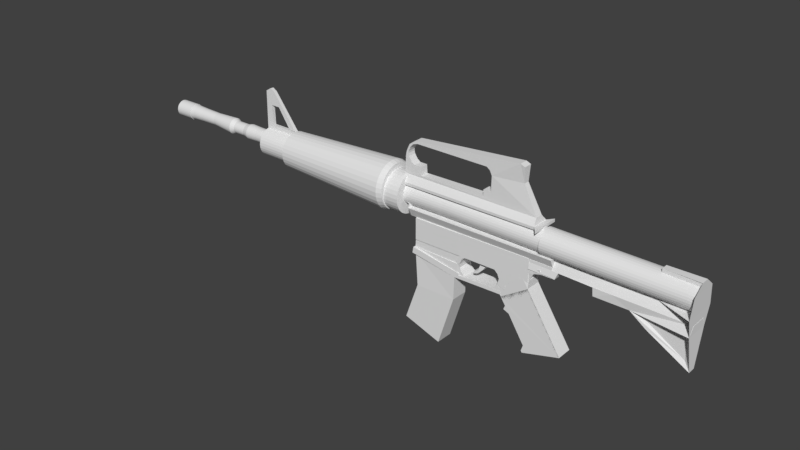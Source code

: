 # Source: M16A1.blend  (saved by Blender 2.78.0; exported with 4.5.12 LTS)
import bpy
from mathutils import Matrix  # noqa: F401  (used for matrix-valued properties, if any)

bpy.ops.wm.read_factory_settings(use_empty=True)
scene = bpy.context.scene
scene.name = 'Scene'

# ---- collections
col_collection_1 = bpy.data.collections.new('Collection 1'); scene.collection.children.link(col_collection_1)

# ---- world
world_world = bpy.data.worlds.new('World'); scene.world = world_world
world_world.color = (0.05088, 0.05088, 0.05088)
world_world.use_sun_shadow = False
world_world.sun_shadow_jitter_overblur = 0.0
world_world.cycles.sampling_method = 'MANUAL'

# ---- meshes
me_plane = bpy.data.meshes.new('Plane')
me_plane.from_pydata([(-9.681, 1.33, 3.111), (-9.201, 1.33, 3.12), (-7.566, 1.33, 3.111), (-6.192, 1.32, 3.103), (-6.046, 1.067, 2.944), (-3.327, 1.341, 2.943), (-2.476, 1.321, 2.935), (-2.484, 1.061, 2.718), (-2.501, 1.0, 2.235), (-2.51, 1.121, 1.8), (-2.501, 1.332, 0.9032), (-3.496, 1.283, 1.527), (-3.875, 1.255, 1.83), (-4.701, 1.234, 1.847), (-4.718, 1.232, 2.046), (-5.543, 1.25, 2.059), (-5.602, 1.218, 1.906), (-5.935, 1.219, 1.902), (-6.121, 1.237, 1.842), (-6.243, 1.254, 1.628), (-6.243, 1.233, 1.434), (-5.358, 1.233, 0.06889), (-6.302, 1.234, -0.1924), (-6.327, 1.234, -0.1502), (-6.279, 1.234, -0.000663), (-6.69, 1.234, 0.6504), (-6.833, 1.234, 0.7094), (-6.791, 1.234, 0.8189), (-6.917, 1.234, 1.038), (-8.164, 1.212, 1.03), (-9.361, 1.201, 1.249), (-9.361, 1.233, 1.358), (-9.311, 1.252, 1.4), (-9.279, 1.258, 2.149), (-9.457, 1.264, 2.145), (-9.456, 1.167, 2.357), (-9.464, 1.187, 2.472), (-9.666, 1.248, 2.466), (-9.681, 1.53, 3.111), (-9.201, 1.53, 3.12), (-7.566, 1.53, 3.111), (-6.192, 1.518, 3.103), (-6.046, 1.812, 2.944), (-3.327, 1.51, 2.943), (-2.476, 1.527, 2.94), (-2.484, 1.8, 2.718), (-2.501, 1.881, 2.235), (-2.51, 1.759, 1.805), (-2.501, 1.531, 0.9032), (-3.496, 1.598, 1.527), (-3.875, 1.626, 1.83), (-4.701, 1.647, 1.847), (-4.718, 1.649, 2.046), (-5.543, 1.631, 2.059), (-5.602, 1.662, 1.906), (-5.935, 1.662, 1.902), (-6.121, 1.644, 1.842), (-6.243, 1.626, 1.628), (-6.243, 1.638, 1.434), (-5.358, 1.638, 0.07448), (-6.302, 1.641, -0.1924), (-6.327, 1.632, -0.1502), (-6.279, 1.641, -0.0006628), (-6.69, 1.634, 0.6504), (-6.833, 1.649, 0.7094), (-6.791, 1.649, 0.8189), (-6.917, 1.646, 1.038), (-8.164, 1.661, 1.03), (-9.361, 1.666, 1.249), (-9.361, 1.648, 1.358), (-9.311, 1.629, 1.4), (-9.279, 1.623, 2.149), (-9.457, 1.617, 2.145), (-9.456, 1.689, 2.357), (-9.464, 1.696, 2.472), (-9.666, 1.693, 2.466), (-6.171, 1.214, 2.942), (-6.171, 1.665, 2.94), (-9.671, 1.214, 2.942), (-9.671, 1.665, 2.946), (-4.271, 1.232, 2.041), (-4.271, 1.649, 2.041), (-3.42, 1.232, 2.032), (-3.42, 1.649, 2.032), (-2.501, 1.232, 2.016), (-2.501, 1.649, 2.016), (-3.614, 1.333, 1.746), (-3.614, 1.548, 1.746), (-2.653, 1.353, 1.712), (-2.653, 1.528, 1.712), (-2.636, 1.374, 1.105), (-2.636, 1.506, 1.105), (-3.379, 1.35, 2.249), (-3.379, 1.531, 2.249), (-4.242, 1.358, 2.274), (-4.242, 1.523, 2.274), (-5.262, 1.341, 2.298), (-5.262, 1.539, 2.298), (-5.28, 1.25, 2.054), (-5.28, 1.631, 2.054), (-5.022, 1.733, 2.506), (-4.397, 1.74, 2.495), (-5.023, 1.711, 2.449), (-4.398, 1.718, 2.438), (-5.023, 1.678, 2.397), (-4.399, 1.685, 2.386), (-5.023, 1.636, 2.353), (-4.399, 1.642, 2.342), (-5.024, 1.585, 2.318), (-4.399, 1.592, 2.307), (-5.023, 1.529, 2.294), (-4.399, 1.536, 2.282), (-5.023, 1.469, 2.281), (-4.398, 1.476, 2.269), (-5.022, 1.408, 2.279), (-4.398, 1.415, 2.268), (-5.021, 1.348, 2.29), (-4.397, 1.355, 2.279), (-5.02, 1.291, 2.312), (-4.396, 1.298, 2.301), (-5.019, 1.239, 2.345), (-4.395, 1.246, 2.334), (-5.018, 1.195, 2.388), (-4.393, 1.202, 2.377), (-5.017, 1.16, 2.438), (-4.392, 1.167, 2.427), (-5.015, 1.136, 2.494), (-4.391, 1.143, 2.483), (-5.014, 1.123, 2.554), (-4.39, 1.129, 2.543), (-5.013, 1.121, 2.615), (-4.388, 1.128, 2.604), (-5.012, 1.132, 2.676), (-4.387, 1.139, 2.664), (-5.011, 1.154, 2.733), (-4.387, 1.161, 2.721), (-5.011, 1.187, 2.784), (-4.386, 1.194, 2.773), (-5.01, 1.23, 2.828), (-4.386, 1.237, 2.817), (-5.01, 1.28, 2.863), (-4.386, 1.287, 2.852), (-5.01, 1.336, 2.888), (-4.386, 1.343, 2.877), (-5.011, 1.396, 2.901), (-4.386, 1.403, 2.89), (-5.012, 1.457, 2.902), (-4.387, 1.464, 2.891), (-5.012, 1.518, 2.891), (-4.388, 1.524, 2.88), (-5.013, 1.575, 2.869), (-4.389, 1.581, 2.858), (-5.015, 1.626, 2.836), (-4.39, 1.633, 2.825), (-5.016, 1.67, 2.794), (-4.391, 1.677, 2.782), (-5.017, 1.705, 2.743), (-4.393, 1.712, 2.732), (-5.018, 1.73, 2.687), (-4.394, 1.737, 2.676), (-5.02, 1.743, 2.628), (-4.395, 1.75, 2.616), (-5.021, 1.744, 2.566), (-4.396, 1.751, 2.555), (-2.513, 1.761, 2.461), (-2.514, 1.739, 2.404), (-2.515, 1.706, 2.352), (-2.515, 1.663, 2.308), (-2.515, 1.613, 2.273), (-2.515, 1.557, 2.248), (-2.514, 1.497, 2.235), (-2.514, 1.436, 2.234), (-2.513, 1.376, 2.245), (-2.512, 1.319, 2.267), (-2.511, 1.267, 2.3), (-2.509, 1.223, 2.343), (-2.508, 1.188, 2.393), (-2.507, 1.163, 2.449), (-2.506, 1.15, 2.509), (-2.504, 1.149, 2.57), (-2.504, 1.16, 2.63), (-2.503, 1.182, 2.687), (-2.502, 1.215, 2.739), (-2.502, 1.258, 2.783), (-2.502, 1.308, 2.818), (-2.502, 1.364, 2.842), (-2.502, 1.424, 2.856), (-2.503, 1.485, 2.857), (-2.504, 1.545, 2.846), (-2.505, 1.602, 2.824), (-2.506, 1.654, 2.791), (-2.507, 1.698, 2.748), (-2.509, 1.733, 2.698), (-2.51, 1.758, 2.642), (-2.511, 1.771, 2.582), (-2.512, 1.772, 2.521), (-5.262, 1.731, 2.51), (-5.263, 1.708, 2.453), (-5.264, 1.675, 2.402), (-5.264, 1.633, 2.358), (-5.264, 1.583, 2.323), (-5.264, 1.527, 2.298), (-5.263, 1.467, 2.285), (-5.263, 1.406, 2.284), (-5.262, 1.345, 2.295), (-5.261, 1.288, 2.317), (-5.26, 1.237, 2.35), (-5.258, 1.193, 2.392), (-5.257, 1.158, 2.442), (-5.256, 1.133, 2.499), (-5.255, 1.12, 2.558), (-5.254, 1.119, 2.62), (-5.253, 1.129, 2.68), (-5.252, 1.152, 2.737), (-5.251, 1.185, 2.788), (-5.251, 1.227, 2.833), (-5.251, 1.277, 2.868), (-5.251, 1.334, 2.892), (-5.251, 1.393, 2.905), (-5.252, 1.455, 2.906), (-5.253, 1.515, 2.896), (-5.254, 1.572, 2.873), (-5.255, 1.623, 2.84), (-5.256, 1.668, 2.798), (-5.258, 1.703, 2.748), (-5.259, 1.727, 2.692), (-5.26, 1.74, 2.632), (-5.261, 1.741, 2.571), (-5.697, 1.726, 2.518), (-5.698, 1.704, 2.461), (-5.699, 1.671, 2.41), (-5.699, 1.628, 2.366), (-5.699, 1.578, 2.33), (-5.699, 1.522, 2.306), (-5.698, 1.462, 2.293), (-5.698, 1.401, 2.292), (-5.697, 1.34, 2.302), (-5.696, 1.283, 2.325), (-5.695, 1.232, 2.358), (-5.694, 1.188, 2.4), (-5.692, 1.153, 2.45), (-5.691, 1.128, 2.506), (-5.69, 1.115, 2.566), (-5.689, 1.114, 2.627), (-5.688, 1.125, 2.688), (-5.687, 1.147, 2.745), (-5.686, 1.18, 2.796), (-5.686, 1.222, 2.84), (-5.686, 1.273, 2.875), (-5.686, 1.329, 2.9), (-5.686, 1.389, 2.913), (-5.687, 1.45, 2.914), (-5.688, 1.51, 2.904), (-5.689, 1.567, 2.881), (-5.69, 1.619, 2.848), (-5.691, 1.663, 2.806), (-5.693, 1.698, 2.756), (-5.694, 1.722, 2.7), (-5.695, 1.735, 2.64), (-5.696, 1.737, 2.579), (-5.986, 1.723, 2.523), (-5.987, 1.7, 2.466), (-5.987, 1.667, 2.415), (-5.988, 1.625, 2.371), (-5.988, 1.575, 2.336), (-5.987, 1.519, 2.311), (-5.987, 1.459, 2.298), (-5.986, 1.398, 2.297), (-5.986, 1.337, 2.308), (-5.984, 1.28, 2.33), (-5.983, 1.229, 2.363), (-5.982, 1.185, 2.405), (-5.981, 1.149, 2.456), (-5.979, 1.125, 2.512), (-5.978, 1.112, 2.571), (-5.977, 1.111, 2.633), (-5.976, 1.121, 2.693), (-5.975, 1.144, 2.75), (-5.975, 1.177, 2.802), (-5.974, 1.219, 2.846), (-5.974, 1.269, 2.881), (-5.975, 1.326, 2.905), (-5.975, 1.385, 2.918), (-5.976, 1.447, 2.92), (-5.977, 1.507, 2.909), (-5.978, 1.564, 2.887), (-5.979, 1.615, 2.854), (-5.98, 1.66, 2.811), (-5.981, 1.695, 2.761), (-5.983, 1.719, 2.705), (-5.984, 1.732, 2.645), (-5.985, 1.733, 2.584), (-2.553, 1.232, 2.019), (-2.512, 1.35, 2.236), (-2.57, 1.649, 2.019), (-2.529, 1.531, 2.236), (-6.046, 1.067, 2.876), (-6.046, 1.812, 2.871), (-8.535, 1.723, 2.728), (-8.535, 1.74, 2.675), (-5.982, 1.703, 2.663), (-6.54, 1.711, 2.666), (-5.982, 1.687, 2.715), (-6.54, 1.695, 2.718), (-5.982, 1.661, 2.764), (-6.54, 1.669, 2.766), (-5.982, 1.626, 2.806), (-6.541, 1.634, 2.809), (-5.983, 1.584, 2.841), (-6.541, 1.592, 2.843), (-5.983, 1.536, 2.866), (-6.542, 1.544, 2.869), (-5.984, 1.483, 2.882), (-6.542, 1.491, 2.885), (-5.985, 1.429, 2.887), (-6.543, 1.437, 2.89), (-5.985, 1.374, 2.882), (-6.544, 1.382, 2.884), (-5.986, 1.322, 2.866), (-6.545, 1.33, 2.868), (-5.987, 1.274, 2.84), (-6.546, 1.282, 2.842), (-5.988, 1.231, 2.805), (-6.546, 1.239, 2.808), (-5.988, 1.197, 2.763), (-6.547, 1.205, 2.765), (-5.989, 1.171, 2.714), (-6.548, 1.179, 2.717), (-5.99, 1.155, 2.662), (-6.548, 1.163, 2.664), (-5.99, 1.15, 2.607), (-6.548, 1.158, 2.61), (-5.99, 1.156, 2.553), (-6.549, 1.163, 2.555), (-5.99, 1.172, 2.5), (-6.549, 1.179, 2.503), (-5.99, 1.197, 2.452), (-6.549, 1.205, 2.455), (-5.99, 1.232, 2.41), (-6.548, 1.24, 2.413), (-5.989, 1.275, 2.375), (-6.548, 1.283, 2.378), (-5.989, 1.323, 2.35), (-6.547, 1.331, 2.352), (-5.988, 1.375, 2.334), (-6.547, 1.383, 2.337), (-5.987, 1.43, 2.329), (-6.546, 1.438, 2.331), (-5.986, 1.484, 2.334), (-6.545, 1.492, 2.337), (-5.986, 1.537, 2.35), (-6.544, 1.545, 2.353), (-5.985, 1.585, 2.376), (-6.543, 1.593, 2.379), (-5.984, 1.627, 2.411), (-6.543, 1.635, 2.414), (-5.983, 1.662, 2.453), (-6.542, 1.67, 2.456), (-5.983, 1.688, 2.502), (-6.541, 1.696, 2.504), (-5.982, 1.703, 2.554), (-6.541, 1.711, 2.557), (-5.982, 1.709, 2.609), (-6.54, 1.717, 2.611), (-8.535, 1.698, 2.776), (-8.535, 1.663, 2.818), (-8.536, 1.62, 2.853), (-8.536, 1.572, 2.878), (-8.537, 1.52, 2.894), (-8.538, 1.465, 2.899), (-8.539, 1.411, 2.894), (-8.539, 1.358, 2.878), (-8.54, 1.31, 2.852), (-8.541, 1.268, 2.817), (-8.542, 1.233, 2.775), (-8.542, 1.207, 2.726), (-8.543, 1.192, 2.674), (-8.543, 1.186, 2.619), (-8.543, 1.192, 2.565), (-8.543, 1.208, 2.513), (-8.543, 1.234, 2.464), (-8.543, 1.269, 2.422), (-8.542, 1.311, 2.387), (-8.542, 1.359, 2.362), (-8.541, 1.412, 2.346), (-8.54, 1.466, 2.341), (-8.54, 1.521, 2.346), (-8.539, 1.573, 2.362), (-8.538, 1.621, 2.388), (-8.537, 1.664, 2.423), (-8.537, 1.698, 2.465), (-8.536, 1.724, 2.514), (-8.536, 1.74, 2.566), (-8.535, 1.745, 2.621), (-9.61, 1.698, 2.733), (-9.61, 1.714, 2.68), (-9.61, 1.672, 2.781), (-9.61, 1.638, 2.823), (-9.611, 1.595, 2.858), (-9.611, 1.547, 2.883), (-9.612, 1.494, 2.899), (-9.613, 1.44, 2.905), (-9.613, 1.385, 2.899), (-9.614, 1.333, 2.883), (-9.615, 1.285, 2.857), (-9.616, 1.243, 2.822), (-9.616, 1.208, 2.78), (-9.617, 1.182, 2.731), (-9.618, 1.166, 2.679), (-9.618, 1.161, 2.625), (-9.618, 1.167, 2.57), (-9.618, 1.183, 2.518), (-9.618, 1.209, 2.469), (-9.618, 1.243, 2.427), (-9.617, 1.286, 2.393), (-9.617, 1.334, 2.367), (-9.616, 1.387, 2.351), (-9.615, 1.441, 2.346), (-9.614, 1.496, 2.351), (-9.614, 1.548, 2.367), (-9.613, 1.596, 2.393), (-9.612, 1.638, 2.428), (-9.611, 1.673, 2.471), (-9.611, 1.699, 2.519), (-9.61, 1.715, 2.571), (-9.61, 1.72, 2.626), (-3.329, 1.341, 2.854), (-3.329, 1.51, 2.854), (-2.48, 1.341, 2.932), (-2.48, 1.51, 2.932), (-2.481, 1.341, 2.843), (-2.481, 1.51, 2.843), (-6.171, 1.216, 2.877), (-6.171, 1.668, 2.876), (-6.543, 1.214, 2.942), (-6.543, 1.665, 2.94), (-6.543, 1.216, 2.877), (-6.543, 1.668, 2.876), (-8.54, 1.214, 2.942), (-8.54, 1.665, 2.94), (-8.54, 1.216, 2.877), (-8.54, 1.668, 2.876), (-9.67, 1.214, 2.942), (-9.67, 1.665, 2.94), (-9.67, 1.216, 2.877), (-9.67, 1.668, 2.876), (-8.54, 1.264, 2.142), (-8.539, 1.167, 2.353), (-8.54, 1.617, 2.142), (-8.539, 1.689, 2.353), (-7.543, 1.264, 2.138), (-7.543, 1.167, 2.35), (-7.543, 1.617, 2.138), (-7.543, 1.689, 2.35), (-6.557, 1.264, 2.134), (-6.556, 1.167, 2.346), (-6.557, 1.617, 2.134), (-6.556, 1.689, 2.346), (-5.688, 1.264, 2.131), (-5.688, 1.167, 2.343), (-5.688, 1.617, 2.131), (-5.688, 1.689, 2.343), (-5.683, 1.341, 2.33), (-5.683, 1.539, 2.33), (-5.701, 1.25, 2.064), (-5.701, 1.631, 2.086), (-7.153, 1.234, 1.124), (-7.903, 1.234, 1.111), (-8.0, 1.234, 1.22), (-8.059, 1.234, 1.381), (-7.983, 1.234, 1.547), (-7.898, 1.234, 1.601), (-7.517, 1.234, 1.606), (-7.594, 1.308, 1.368), (-7.705, 1.308, 1.314), (-7.705, 1.308, 1.257), (-7.614, 1.308, 1.284), (-7.557, 1.308, 1.331), (-7.464, 1.308, 1.425), (-7.346, 1.234, 1.606), (-7.121, 1.234, 1.601), (-7.03, 1.234, 1.515), (-6.987, 1.234, 1.408), (-7.03, 1.234, 1.247), (-7.153, 1.631, 1.118), (-7.903, 1.631, 1.106), (-8.0, 1.631, 1.215), (-8.059, 1.631, 1.376), (-7.983, 1.631, 1.542), (-7.898, 1.631, 1.595), (-7.517, 1.631, 1.601), (-7.594, 1.556, 1.365), (-7.705, 1.556, 1.311), (-7.705, 1.556, 1.254), (-7.614, 1.556, 1.281), (-7.557, 1.556, 1.328), (-7.464, 1.556, 1.422), (-7.346, 1.631, 1.601), (-7.121, 1.631, 1.595), (-7.03, 1.631, 1.51), (-6.987, 1.631, 1.402), (-7.03, 1.631, 1.242), (-7.517, 1.327, 1.61), (-7.515, 1.564, 1.601), (-7.347, 1.332, 1.607), (-7.345, 1.569, 1.598), (-6.919, 1.236, 0.9949), (-6.266, 1.236, 0.007806), (-6.919, 1.641, 0.9949), (-6.266, 1.641, 0.0134), (-6.373, 1.233, 1.634), (-6.373, 1.638, 1.634), (-7.049, 1.236, 1.195), (-7.049, 1.641, 1.195), (-8.079, 1.252, 1.348), (-8.047, 1.258, 2.154), (-8.079, 1.629, 1.348), (-8.047, 1.623, 2.154), (-8.144, 1.235, 1.42), (-8.069, 1.235, 1.586), (-8.144, 1.631, 1.414), (-8.069, 1.631, 1.581), (-8.061, 1.236, 1.671), (-7.975, 1.236, 1.725), (-8.061, 1.632, 1.666), (-7.975, 1.632, 1.72), (-8.071, 1.234, 1.594), (-8.071, 1.631, 1.589), (-8.071, 1.234, 2.134), (-8.071, 1.631, 2.129), (-9.293, 1.234, 1.594), (-9.293, 1.631, 1.589), (-9.296, 1.234, 2.136), (-9.293, 1.631, 2.148), (-6.255, 1.234, 1.594), (-6.255, 1.631, 1.589), (-6.26, 1.239, 2.155), (-6.255, 1.631, 2.148), (-6.256, 1.237, 1.919), (-6.378, 1.254, 1.705), (-6.256, 1.644, 1.919), (-6.378, 1.626, 1.705), (-5.698, 1.25, 2.075), (-5.699, 1.218, 1.92), (-5.698, 1.631, 2.075), (-5.699, 1.662, 1.92), (-6.258, 1.25, 2.078), (-6.259, 1.218, 1.923), (-6.258, 1.631, 2.078), (-6.259, 1.662, 1.923), (-5.966, 1.219, 1.998), (-6.152, 1.237, 1.938), (-5.966, 1.662, 1.998), (-6.152, 1.644, 1.938), (-6.918, 1.234, 1.122), (-8.165, 1.212, 1.113), (-6.918, 1.646, 1.122), (-8.165, 1.661, 1.113), (-7.079, 1.233, 1.05), (-6.956, 1.233, 1.173), (-7.079, 1.63, 1.044), (-6.956, 1.63, 1.168), (-6.794, 1.233, 1.356), (-6.837, 1.233, 1.196), (-6.794, 1.63, 1.351), (-6.837, 1.63, 1.19), (-7.037, 1.235, 1.689), (-6.946, 1.235, 1.604), (-7.037, 1.632, 1.684), (-6.946, 1.632, 1.598), (-8.108, 1.225, 1.185), (-8.105, 1.234, 1.378), (-8.108, 1.63, 1.182), (-8.106, 1.63, 1.353), (-9.29, 1.239, 1.269), (-9.3, 1.242, 1.408), (-9.292, 1.635, 1.264), (-9.303, 1.625, 1.382), (-7.993, 1.233, 1.034), (-8.089, 1.233, 1.119), (-7.993, 1.629, 1.028), (-8.089, 1.629, 1.114), (-8.137, 1.212, 1.18), (-9.334, 1.201, 1.399), (-8.137, 1.661, 1.18), (-9.334, 1.666, 1.399), (-8.069, 1.235, 1.282), (-8.069, 1.631, 1.276), (-8.158, 1.234, 1.181), (-8.158, 1.63, 1.176), (-7.872, 1.235, 1.617), (-7.872, 1.632, 1.612), (-7.949, 1.237, 1.741), (-7.949, 1.633, 1.736), (-7.15, 1.236, 1.628), (-7.15, 1.632, 1.623), (-7.067, 1.237, 1.717), (-7.067, 1.633, 1.712), (-10.01, 1.92, 2.598), (-9.602, 1.92, 2.595), (-10.01, 1.911, 2.502), (-9.602, 1.911, 2.499), (-10.01, 1.883, 2.41), (-9.602, 1.883, 2.407), (-10.01, 1.837, 2.325), (-9.603, 1.837, 2.322), (-10.01, 1.776, 2.251), (-9.603, 1.776, 2.248), (-10.01, 1.702, 2.19), (-9.603, 1.702, 2.187), (-10.01, 1.617, 2.144), (-9.603, 1.617, 2.142), (-10.01, 1.525, 2.116), (-9.603, 1.525, 2.114), (-10.01, 1.429, 2.107), (-9.603, 1.429, 2.104), (-10.01, 1.334, 2.116), (-9.603, 1.334, 2.114), (-10.01, 1.241, 2.144), (-9.603, 1.241, 2.142), (-10.01, 1.157, 2.19), (-9.603, 1.157, 2.187), (-10.01, 1.082, 2.251), (-9.603, 1.082, 2.248), (-10.01, 1.021, 2.325), (-9.603, 1.021, 2.322), (-10.01, 0.9759, 2.41), (-9.602, 0.9759, 2.407), (-10.01, 0.948, 2.502), (-9.602, 0.948, 2.499), (-10.01, 0.9385, 2.598), (-9.602, 0.9385, 2.595), (-10.01, 0.948, 2.693), (-9.602, 0.948, 2.691), (-10.01, 0.9759, 2.785), (-9.601, 0.9759, 2.783), (-10.01, 1.021, 2.87), (-9.601, 1.021, 2.868), (-10.01, 1.082, 2.945), (-9.601, 1.082, 2.942), (-10.01, 1.157, 3.006), (-9.601, 1.157, 3.003), (-10.01, 1.241, 3.051), (-9.601, 1.241, 3.048), (-10.01, 1.334, 3.079), (-9.601, 1.334, 3.076), (-10.01, 1.429, 3.088), (-9.601, 1.429, 3.086), (-10.01, 1.525, 3.079), (-9.601, 1.525, 3.076), (-10.01, 1.617, 3.051), (-9.601, 1.617, 3.048), (-10.01, 1.702, 3.006), (-9.601, 1.702, 3.003), (-10.01, 1.776, 2.945), (-9.601, 1.776, 2.942), (-10.01, 1.837, 2.87), (-9.601, 1.837, 2.868), (-10.01, 1.883, 2.785), (-9.601, 1.883, 2.783), (-10.01, 1.911, 2.693), (-9.602, 1.911, 2.691), (-10.14, 2.051, 2.65), (-10.0, 2.007, 2.65), (-10.14, 2.039, 2.531), (-10.0, 1.997, 2.539), (-10.14, 2.005, 2.417), (-10.0, 1.964, 2.434), (-10.14, 1.948, 2.312), (-10.0, 1.912, 2.336), (-10.14, 1.873, 2.22), (-10.0, 1.842, 2.251), (-10.14, 1.781, 2.144), (-10.0, 1.757, 2.18), (-10.14, 1.676, 2.088), (-10.0, 1.659, 2.128), (-10.14, 1.562, 2.054), (-10.0, 1.553, 2.096), (-10.14, 1.443, 2.042), (-10.0, 1.443, 2.085), (-10.14, 1.325, 2.054), (-10.0, 1.333, 2.096), (-10.14, 1.211, 2.088), (-10.0, 1.227, 2.128), (-10.14, 1.105, 2.144), (-10.0, 1.13, 2.18), (-10.14, 1.013, 2.22), (-10.0, 1.044, 2.251), (-10.14, 0.9378, 2.312), (-10.0, 0.9739, 2.336), (-10.14, 0.8817, 2.417), (-10.0, 0.9218, 2.434), (-10.14, 0.8471, 2.531), (-10.0, 0.8897, 2.539), (-10.14, 0.8354, 2.65), (-10.0, 0.8788, 2.65), (-10.14, 0.8471, 2.768), (-10.0, 0.8897, 2.76), (-10.14, 0.8817, 2.882), (-10.0, 0.9218, 2.865), (-10.14, 0.9378, 2.987), (-10.0, 0.9739, 2.963), (-10.14, 1.013, 3.079), (-10.0, 1.044, 3.049), (-10.14, 1.105, 3.155), (-10.0, 1.13, 3.119), (-10.14, 1.211, 3.211), (-10.0, 1.227, 3.171), (-10.14, 1.325, 3.246), (-10.0, 1.333, 3.203), (-10.14, 1.443, 3.257), (-10.0, 1.443, 3.214), (-10.14, 1.562, 3.246), (-10.0, 1.553, 3.203), (-10.14, 1.676, 3.211), (-10.0, 1.659, 3.171), (-10.14, 1.781, 3.155), (-10.0, 1.757, 3.119), (-10.14, 1.873, 3.079), (-10.0, 1.842, 3.049), (-10.14, 1.948, 2.987), (-10.0, 1.912, 2.963), (-10.14, 2.005, 2.882), (-10.0, 1.964, 2.865), (-10.14, 2.039, 2.768), (-10.0, 1.997, 2.76), (-13.23, 1.909, 2.65), (-13.23, 1.9, 2.559), (-13.23, 1.873, 2.472), (-13.23, 1.83, 2.391), (-13.23, 1.772, 2.321), (-13.23, 1.702, 2.263), (-13.23, 1.621, 2.22), (-13.23, 1.534, 2.193), (-13.23, 1.443, 2.184), (-13.23, 1.352, 2.193), (-13.23, 1.265, 2.22), (-13.23, 1.184, 2.263), (-13.23, 1.114, 2.321), (-13.23, 1.056, 2.391), (-13.23, 1.013, 2.472), (-13.23, 0.9862, 2.559), (-13.23, 0.9772, 2.65), (-13.23, 0.9862, 2.741), (-13.23, 1.013, 2.828), (-13.23, 1.056, 2.909), (-13.23, 1.114, 2.979), (-13.23, 1.184, 3.037), (-13.23, 1.265, 3.08), (-13.23, 1.352, 3.107), (-13.23, 1.443, 3.116), (-13.23, 1.534, 3.107), (-13.23, 1.621, 3.08), (-13.23, 1.702, 3.037), (-13.23, 1.772, 2.979), (-13.23, 1.83, 2.909), (-13.23, 1.873, 2.828), (-13.23, 1.9, 2.741), (-13.89, 1.443, 3.98), (-13.89, 1.534, 3.971), (-14.0, 1.443, 4.05), (-14.0, 1.534, 4.041), (-14.15, 1.443, 3.957), (-14.15, 1.534, 3.948), (-14.16, 1.443, 2.977), (-14.16, 1.534, 2.968), (-13.97, 1.443, 3.108), (-13.97, 1.534, 3.099), (-13.97, 1.446, 2.983), (-13.41, 1.443, 3.108), (-13.41, 1.534, 3.099), (-13.75, 1.443, 3.618), (-13.75, 1.534, 3.609), (-13.99, 1.443, 3.618), (-13.99, 1.534, 3.609), (-14.14, 1.83, 2.632), (-13.23, 1.83, 2.623), (-14.14, 1.823, 2.561), (-13.23, 1.823, 2.553), (-14.14, 1.802, 2.494), (-13.23, 1.802, 2.485), (-14.14, 1.769, 2.431), (-13.23, 1.769, 2.423), (-14.14, 1.724, 2.376), (-13.23, 1.724, 2.368), (-14.14, 1.669, 2.332), (-13.23, 1.669, 2.323), (-14.14, 1.607, 2.298), (-13.23, 1.607, 2.29), (-14.14, 1.539, 2.278), (-13.23, 1.539, 2.269), (-14.14, 1.469, 2.271), (-13.23, 1.469, 2.262), (-14.14, 1.398, 2.278), (-13.23, 1.398, 2.269), (-14.14, 1.331, 2.298), (-13.23, 1.331, 2.29), (-14.14, 1.268, 2.332), (-13.23, 1.268, 2.323), (-14.14, 1.213, 2.376), (-13.23, 1.213, 2.368), (-14.14, 1.168, 2.431), (-13.23, 1.168, 2.423), (-14.14, 1.135, 2.494), (-13.23, 1.135, 2.485), (-14.14, 1.115, 2.561), (-13.23, 1.115, 2.553), (-14.14, 1.108, 2.632), (-13.23, 1.108, 2.623), (-14.14, 1.115, 2.702), (-13.23, 1.115, 2.694), (-14.14, 1.135, 2.77), (-13.23, 1.135, 2.761), (-14.14, 1.168, 2.832), (-13.23, 1.168, 2.824), (-14.14, 1.213, 2.887), (-13.23, 1.213, 2.879), (-14.14, 1.268, 2.932), (-13.23, 1.268, 2.924), (-14.14, 1.331, 2.965), (-13.23, 1.331, 2.957), (-14.14, 1.398, 2.986), (-13.23, 1.398, 2.977), (-14.14, 1.469, 2.993), (-13.23, 1.469, 2.984), (-14.14, 1.539, 2.986), (-13.23, 1.539, 2.977), (-14.14, 1.607, 2.965), (-13.23, 1.607, 2.957), (-14.14, 1.669, 2.932), (-13.23, 1.669, 2.924), (-14.14, 1.724, 2.887), (-13.23, 1.724, 2.879), (-14.14, 1.769, 2.832), (-13.23, 1.769, 2.824), (-14.14, 1.802, 2.77), (-13.23, 1.802, 2.761), (-14.14, 1.823, 2.702), (-13.23, 1.823, 2.694), (-14.8, 1.656, 2.658), (-14.8, 1.659, 2.696), (-14.5, 1.648, 2.696), (-14.13, 1.648, 2.696), (-14.5, 1.645, 2.66), (-14.13, 1.645, 2.66), (-14.5, 1.634, 2.625), (-14.13, 1.634, 2.625), (-14.5, 1.617, 2.593), (-14.13, 1.617, 2.593), (-14.5, 1.594, 2.565), (-14.13, 1.594, 2.565), (-14.5, 1.566, 2.542), (-14.13, 1.566, 2.542), (-14.5, 1.534, 2.525), (-14.13, 1.534, 2.525), (-14.5, 1.499, 2.515), (-14.13, 1.499, 2.514), (-14.5, 1.463, 2.511), (-14.13, 1.463, 2.511), (-14.5, 1.427, 2.515), (-14.13, 1.427, 2.514), (-14.5, 1.392, 2.525), (-14.13, 1.392, 2.525), (-14.5, 1.36, 2.542), (-14.13, 1.36, 2.542), (-14.5, 1.332, 2.565), (-14.13, 1.332, 2.565), (-14.5, 1.309, 2.593), (-14.13, 1.309, 2.593), (-14.5, 1.292, 2.625), (-14.13, 1.292, 2.625), (-14.5, 1.282, 2.66), (-14.13, 1.282, 2.66), (-14.5, 1.278, 2.696), (-14.13, 1.278, 2.696), (-14.5, 1.282, 2.732), (-14.13, 1.282, 2.732), (-14.5, 1.292, 2.767), (-14.13, 1.292, 2.767), (-14.5, 1.309, 2.799), (-14.13, 1.309, 2.799), (-14.5, 1.332, 2.827), (-14.13, 1.332, 2.827), (-14.5, 1.36, 2.85), (-14.13, 1.36, 2.85), (-14.5, 1.392, 2.867), (-14.13, 1.392, 2.867), (-14.5, 1.427, 2.878), (-14.13, 1.427, 2.877), (-14.5, 1.463, 2.881), (-14.13, 1.463, 2.881), (-14.5, 1.499, 2.878), (-14.13, 1.499, 2.877), (-14.5, 1.534, 2.867), (-14.13, 1.534, 2.867), (-14.5, 1.566, 2.85), (-14.13, 1.566, 2.85), (-14.5, 1.594, 2.827), (-14.13, 1.594, 2.827), (-14.5, 1.617, 2.799), (-14.13, 1.617, 2.799), (-14.5, 1.634, 2.767), (-14.13, 1.634, 2.767), (-14.5, 1.645, 2.732), (-14.13, 1.645, 2.732), (-14.8, 1.644, 2.621), (-14.8, 1.626, 2.587), (-14.8, 1.602, 2.558), (-14.8, 1.572, 2.533), (-14.8, 1.538, 2.515), (-14.8, 1.501, 2.504), (-14.8, 1.463, 2.5), (-14.8, 1.425, 2.504), (-14.8, 1.388, 2.515), (-14.8, 1.354, 2.533), (-14.8, 1.324, 2.558), (-14.8, 1.3, 2.587), (-14.8, 1.282, 2.621), (-14.8, 1.271, 2.658), (-14.8, 1.267, 2.696), (-14.8, 1.271, 2.735), (-14.8, 1.282, 2.772), (-14.8, 1.3, 2.805), (-14.8, 1.324, 2.835), (-14.8, 1.354, 2.86), (-14.8, 1.388, 2.878), (-14.8, 1.425, 2.889), (-14.8, 1.463, 2.893), (-14.8, 1.501, 2.889), (-14.8, 1.538, 2.878), (-14.8, 1.572, 2.86), (-14.8, 1.602, 2.835), (-14.8, 1.626, 2.805), (-14.8, 1.644, 2.772), (-14.8, 1.656, 2.735), (-14.95, 1.619, 2.666), (-14.95, 1.622, 2.697), (-14.95, 1.61, 2.636), (-14.95, 1.595, 2.608), (-14.95, 1.576, 2.584), (-14.95, 1.552, 2.564), (-14.95, 1.524, 2.55), (-14.95, 1.494, 2.541), (-14.95, 1.463, 2.537), (-14.95, 1.432, 2.541), (-14.95, 1.402, 2.55), (-14.95, 1.375, 2.564), (-14.95, 1.351, 2.584), (-14.95, 1.331, 2.608), (-14.95, 1.316, 2.636), (-14.95, 1.307, 2.666), (-14.95, 1.304, 2.697), (-14.95, 1.307, 2.728), (-14.95, 1.316, 2.758), (-14.95, 1.331, 2.785), (-14.95, 1.351, 2.809), (-14.95, 1.375, 2.829), (-14.95, 1.402, 2.844), (-14.95, 1.432, 2.853), (-14.95, 1.463, 2.856), (-14.95, 1.494, 2.853), (-14.95, 1.524, 2.844), (-14.95, 1.552, 2.829), (-14.95, 1.576, 2.809), (-14.95, 1.595, 2.785), (-14.95, 1.61, 2.758), (-14.95, 1.619, 2.728), (-15.29, 1.619, 2.666), (-15.29, 1.622, 2.697), (-15.29, 1.61, 2.636), (-15.29, 1.595, 2.609), (-15.29, 1.576, 2.584), (-15.29, 1.552, 2.565), (-15.29, 1.524, 2.55), (-15.29, 1.494, 2.541), (-15.29, 1.463, 2.538), (-15.29, 1.432, 2.541), (-15.29, 1.402, 2.55), (-15.29, 1.375, 2.565), (-15.29, 1.351, 2.584), (-15.29, 1.331, 2.609), (-15.29, 1.316, 2.636), (-15.29, 1.307, 2.666), (-15.29, 1.304, 2.697), (-15.29, 1.307, 2.728), (-15.29, 1.316, 2.758), (-15.29, 1.331, 2.785), (-15.29, 1.351, 2.81), (-15.29, 1.375, 2.829), (-15.29, 1.402, 2.844), (-15.29, 1.432, 2.853), (-15.29, 1.463, 2.856), (-15.29, 1.494, 2.853), (-15.29, 1.524, 2.844), (-15.29, 1.552, 2.829), (-15.29, 1.576, 2.81), (-15.29, 1.595, 2.785), (-15.29, 1.61, 2.758), (-15.29, 1.619, 2.728), (-15.4, 1.67, 2.656), (-15.4, 1.674, 2.697), (-15.4, 1.658, 2.617), (-15.4, 1.638, 2.58), (-15.4, 1.612, 2.548), (-15.4, 1.58, 2.522), (-15.4, 1.544, 2.503), (-15.4, 1.504, 2.491), (-15.4, 1.463, 2.487), (-15.4, 1.422, 2.491), (-15.4, 1.383, 2.503), (-15.4, 1.346, 2.522), (-15.4, 1.314, 2.548), (-15.4, 1.288, 2.58), (-15.4, 1.269, 2.617), (-15.4, 1.257, 2.656), (-15.4, 1.253, 2.697), (-15.4, 1.257, 2.738), (-15.4, 1.269, 2.778), (-15.4, 1.288, 2.814), (-15.4, 1.314, 2.846), (-15.4, 1.346, 2.872), (-15.4, 1.383, 2.892), (-15.4, 1.422, 2.904), (-15.4, 1.463, 2.908), (-15.4, 1.504, 2.904), (-15.4, 1.544, 2.892), (-15.4, 1.58, 2.872), (-15.4, 1.612, 2.846), (-15.4, 1.638, 2.814), (-15.4, 1.658, 2.778), (-15.4, 1.67, 2.738), (-16.04, 1.624, 2.684), (-16.04, 1.627, 2.716), (-16.04, 1.615, 2.653), (-16.04, 1.6, 2.625), (-16.04, 1.579, 2.6), (-16.04, 1.554, 2.58), (-16.04, 1.526, 2.565), (-16.04, 1.495, 2.555), (-16.04, 1.463, 2.552), (-16.04, 1.431, 2.555), (-16.04, 1.4, 2.565), (-16.04, 1.372, 2.58), (-16.04, 1.347, 2.6), (-16.04, 1.327, 2.625), (-16.04, 1.311, 2.653), (-16.04, 1.302, 2.684), (-16.04, 1.299, 2.716), (-16.04, 1.302, 2.748), (-16.04, 1.311, 2.779), (-16.04, 1.327, 2.808), (-16.04, 1.347, 2.833), (-16.04, 1.372, 2.853), (-16.04, 1.4, 2.868), (-16.04, 1.431, 2.878), (-16.04, 1.463, 2.881), (-16.04, 1.495, 2.878), (-16.04, 1.526, 2.868), (-16.04, 1.554, 2.853), (-16.04, 1.579, 2.833), (-16.04, 1.6, 2.808), (-16.04, 1.615, 2.779), (-16.04, 1.624, 2.748), (-16.51, 1.635, 2.683), (-16.51, 1.638, 2.717), (-16.51, 1.625, 2.65), (-16.51, 1.608, 2.62), (-16.51, 1.587, 2.593), (-16.51, 1.56, 2.572), (-16.51, 1.53, 2.555), (-16.51, 1.497, 2.545), (-16.51, 1.463, 2.542), (-16.51, 1.429, 2.545), (-16.51, 1.396, 2.555), (-16.51, 1.366, 2.572), (-16.51, 1.34, 2.593), (-16.51, 1.318, 2.62), (-16.51, 1.302, 2.65), (-16.51, 1.292, 2.683), (-16.51, 1.288, 2.717), (-16.51, 1.292, 2.751), (-16.51, 1.302, 2.784), (-16.51, 1.318, 2.814), (-16.51, 1.34, 2.84), (-16.51, 1.366, 2.862), (-16.51, 1.396, 2.878), (-16.51, 1.429, 2.888), (-16.51, 1.463, 2.892), (-16.51, 1.497, 2.888), (-16.51, 1.53, 2.878), (-16.51, 1.56, 2.862), (-16.51, 1.587, 2.84), (-16.51, 1.608, 2.814), (-16.51, 1.625, 2.784), (-16.51, 1.635, 2.751), (-16.78, 1.646, 2.681), (-16.78, 1.649, 2.717), (-16.78, 1.635, 2.646), (-16.78, 1.618, 2.614), (-16.78, 1.595, 2.586), (-16.78, 1.567, 2.562), (-16.78, 1.534, 2.545), (-16.78, 1.499, 2.535), (-16.78, 1.463, 2.531), (-16.78, 1.427, 2.535), (-16.78, 1.392, 2.545), (-16.78, 1.36, 2.562), (-16.78, 1.331, 2.586), (-16.78, 1.308, 2.614), (-16.78, 1.291, 2.646), (-16.78, 1.281, 2.681), (-16.78, 1.277, 2.717), (-16.78, 1.281, 2.754), (-16.78, 1.291, 2.788), (-16.78, 1.308, 2.821), (-16.78, 1.331, 2.849), (-16.78, 1.36, 2.872), (-16.78, 1.392, 2.889), (-16.78, 1.427, 2.9), (-16.78, 1.463, 2.903), (-16.78, 1.499, 2.9), (-16.78, 1.534, 2.889), (-16.78, 1.567, 2.872), (-16.78, 1.595, 2.849), (-16.78, 1.618, 2.821), (-16.78, 1.635, 2.788), (-16.78, 1.646, 2.754), (-16.9, 1.663, 2.714), (-16.9, 1.659, 2.675), (-17.39, 1.675, 2.708), (-16.9, 1.675, 2.711), (-17.39, 1.671, 2.667), (-16.9, 1.671, 2.67), (-17.39, 1.659, 2.628), (-16.9, 1.659, 2.631), (-17.39, 1.64, 2.592), (-16.9, 1.64, 2.595), (-17.39, 1.614, 2.561), (-16.9, 1.614, 2.563), (-17.39, 1.582, 2.535), (-16.9, 1.582, 2.537), (-17.39, 1.546, 2.515), (-16.9, 1.546, 2.518), (-17.39, 1.507, 2.504), (-16.9, 1.507, 2.506), (-17.39, 1.466, 2.5), (-16.9, 1.466, 2.502), (-17.39, 1.426, 2.504), (-16.9, 1.426, 2.506), (-17.39, 1.387, 2.515), (-16.9, 1.387, 2.518), (-17.39, 1.351, 2.535), (-16.9, 1.351, 2.537), (-17.39, 1.319, 2.561), (-16.9, 1.319, 2.563), (-17.39, 1.293, 2.592), (-16.9, 1.293, 2.595), (-17.39, 1.274, 2.628), (-16.9, 1.274, 2.631), (-17.39, 1.262, 2.667), (-16.9, 1.262, 2.67), (-17.39, 1.258, 2.708), (-16.9, 1.258, 2.711), (-17.39, 1.262, 2.749), (-16.9, 1.262, 2.751), (-17.39, 1.274, 2.788), (-16.9, 1.274, 2.791), (-17.39, 1.293, 2.824), (-16.9, 1.293, 2.827), (-17.39, 1.319, 2.855), (-16.9, 1.319, 2.858), (-17.39, 1.351, 2.881), (-16.9, 1.351, 2.884), (-17.39, 1.387, 2.901), (-16.9, 1.387, 2.903), (-17.39, 1.426, 2.913), (-16.9, 1.426, 2.915), (-17.39, 1.466, 2.917), (-16.9, 1.466, 2.919), (-17.39, 1.507, 2.913), (-16.9, 1.507, 2.915), (-17.39, 1.546, 2.901), (-16.9, 1.546, 2.903), (-17.39, 1.582, 2.881), (-16.9, 1.582, 2.884), (-17.39, 1.614, 2.855), (-16.9, 1.614, 2.858), (-17.39, 1.64, 2.824), (-16.9, 1.64, 2.827), (-17.39, 1.659, 2.788), (-16.9, 1.659, 2.791), (-17.39, 1.671, 2.749), (-16.9, 1.671, 2.751), (-16.9, 1.648, 2.638), (-16.9, 1.629, 2.603), (-16.9, 1.604, 2.573), (-16.9, 1.574, 2.548), (-16.9, 1.54, 2.53), (-16.9, 1.502, 2.518), (-16.9, 1.463, 2.514), (-16.9, 1.424, 2.518), (-16.9, 1.387, 2.53), (-16.9, 1.352, 2.548), (-16.9, 1.322, 2.573), (-16.9, 1.297, 2.603), (-16.9, 1.279, 2.638), (-16.9, 1.267, 2.675), (-16.9, 1.263, 2.714), (-16.9, 1.267, 2.753), (-16.9, 1.279, 2.791), (-16.9, 1.297, 2.825), (-16.9, 1.322, 2.855), (-16.9, 1.352, 2.88), (-16.9, 1.387, 2.899), (-16.9, 1.424, 2.91), (-16.9, 1.463, 2.914), (-16.9, 1.502, 2.91), (-16.9, 1.54, 2.899), (-16.9, 1.574, 2.88), (-16.9, 1.604, 2.855), (-16.9, 1.629, 2.825), (-16.9, 1.648, 2.791), (-16.9, 1.659, 2.753), (-17.39, 1.609, 2.708), (-17.39, 1.606, 2.68), (-17.39, 1.598, 2.653), (-17.39, 1.585, 2.629), (-17.39, 1.567, 2.607), (-17.39, 1.546, 2.59), (-17.39, 1.521, 2.576), (-17.39, 1.494, 2.568), (-17.39, 1.466, 2.565), (-17.39, 1.439, 2.568), (-17.39, 1.412, 2.576), (-17.39, 1.387, 2.59), (-17.39, 1.366, 2.607), (-17.39, 1.348, 2.629), (-17.39, 1.335, 2.653), (-17.39, 1.327, 2.68), (-17.39, 1.324, 2.708), (-17.39, 1.327, 2.736), (-17.39, 1.335, 2.763), (-17.39, 1.348, 2.787), (-17.39, 1.366, 2.809), (-17.39, 1.387, 2.827), (-17.39, 1.412, 2.84), (-17.39, 1.439, 2.848), (-17.39, 1.466, 2.851), (-17.39, 1.494, 2.848), (-17.39, 1.521, 2.84), (-17.39, 1.546, 2.827), (-17.39, 1.567, 2.809), (-17.39, 1.585, 2.787), (-17.39, 1.598, 2.763), (-17.39, 1.606, 2.736), (-16.87, 1.609, 2.708), (-16.87, 1.606, 2.68), (-16.87, 1.598, 2.653), (-16.87, 1.585, 2.628), (-16.87, 1.567, 2.607), (-16.87, 1.546, 2.589), (-16.87, 1.521, 2.576), (-16.87, 1.494, 2.568), (-16.87, 1.466, 2.565), (-16.87, 1.439, 2.568), (-16.87, 1.412, 2.576), (-16.87, 1.387, 2.589), (-16.87, 1.366, 2.607), (-16.87, 1.348, 2.628), (-16.87, 1.335, 2.653), (-16.87, 1.327, 2.68), (-16.87, 1.324, 2.708), (-16.87, 1.327, 2.735), (-16.87, 1.335, 2.762), (-16.87, 1.348, 2.787), (-16.87, 1.366, 2.808), (-16.87, 1.387, 2.826), (-16.87, 1.412, 2.839), (-16.87, 1.439, 2.847), (-16.87, 1.466, 2.85), (-16.87, 1.494, 2.847), (-16.87, 1.521, 2.839), (-16.87, 1.546, 2.826), (-16.87, 1.567, 2.808), (-16.87, 1.585, 2.787), (-16.87, 1.598, 2.762), (-16.87, 1.606, 2.735), (-8.18, 1.212, 0.4432), (-8.18, 1.661, 0.4432), (-8.581, 1.212, -0.8532), (-8.581, 1.661, -0.8532), (-9.544, 1.212, -0.5199), (-9.544, 1.661, -0.5199), (-9.211, 1.212, 0.4432), (-9.211, 1.661, 0.4432), (-6.544, 1.361, 3.761), (-6.544, 1.495, 3.761), (-6.535, 1.321, 4.14), (-6.535, 1.535, 4.14), (-6.646, 1.321, 4.187), (-6.646, 1.535, 4.187), (-9.387, 1.321, 3.955), (-9.387, 1.535, 3.955), (-9.554, 1.321, 3.835), (-9.554, 1.535, 3.835), (-9.637, 1.321, 3.65), (-9.637, 1.535, 3.65), (-9.656, 1.321, 3.538), (-9.656, 1.535, 3.538), (-9.571, 1.321, 3.538), (-9.571, 1.535, 3.538), (-9.501, 1.321, 3.43), (-9.501, 1.535, 3.43), (-9.416, 1.321, 3.369), (-9.416, 1.535, 3.369), (-9.231, 1.321, 3.369), (-9.231, 1.535, 3.369), (-9.216, 1.321, 3.16), (-9.216, 1.535, 3.16), (-7.541, 1.321, 3.183), (-7.541, 1.535, 3.183), (-7.541, 1.321, 3.338), (-7.541, 1.535, 3.338), (-7.348, 1.321, 3.346), (-7.348, 1.535, 3.346), (-7.341, 1.321, 3.716), (-7.341, 1.535, 3.716), (-7.395, 1.321, 3.824), (-7.395, 1.535, 3.824), (-7.479, 1.321, 3.886), (-7.479, 1.535, 3.886), (-9.324, 1.321, 3.893), (-9.324, 1.535, 3.893), (-9.455, 1.321, 3.855), (-9.455, 1.535, 3.855), (-9.532, 1.321, 3.77), (-9.532, 1.535, 3.77), (-9.578, 1.321, 3.662), (-9.578, 1.535, 3.662), (-9.586, 1.321, 3.608), (-9.586, 1.535, 3.608), (-13.98, 1.443, 2.977), (-13.98, 1.534, 2.968), (-13.97, 1.537, 2.974), (-14.16, 1.443, 3.109), (-14.16, 1.534, 3.1), (-14.16, 1.446, 2.984), (-14.16, 1.537, 2.975), (-13.22, 1.443, 3.105), (-13.22, 1.534, 3.096), (-13.22, 1.446, 2.979), (-13.22, 1.537, 2.97), (-6.224, 1.237, 1.809), (-6.224, 1.644, 1.809), (-6.255, 1.237, 1.905), (-6.255, 1.644, 1.905), (-5.698, 1.25, 2.145), (-5.698, 1.631, 2.145), (-6.257, 1.25, 2.147), (-6.257, 1.631, 2.147), (-7.962, 1.235, 1.595), (-7.962, 1.631, 1.589), (-8.048, 1.235, 1.634), (-8.048, 1.632, 1.628), (-8.088, 1.212, 1.1), (-8.088, 1.661, 1.1), (-8.032, 1.212, 1.161), (-8.032, 1.661, 1.161)], [(75, 79), (37, 78), (28, 466), (472, 502), (490, 503), (750, 752)], [(29, 582, 1366, 1364), (32, 33, 515, 514), (5, 6, 44, 43), (23, 24, 62, 61), (15, 53, 99, 98), (1, 2, 40, 39), (8, 9, 47, 46), (33, 34, 72, 71), (36, 37, 75, 74), (27, 28, 66, 65), (9, 10, 48, 47), (56, 18, 538, 540), (12, 13, 51, 50), (31, 32, 70, 69), (22, 23, 61, 60), (13, 14, 52, 51), (0, 1, 39, 38), (16, 17, 55, 54), (7, 8, 46, 45), (35, 36, 74, 73), (26, 27, 65, 64), (553, 551, 1354, 1355), (21, 59, 509, 507), (11, 12, 50, 49), (30, 31, 69, 68), (21, 22, 60, 59), (54, 53, 544, 545), (6, 7, 45, 44), (24, 25, 63, 62), (2, 3, 41, 40), (72, 34, 446, 448), (25, 26, 64, 63), (66, 28, 554, 556), (10, 11, 49, 48), (19, 20, 58, 57), (42, 4, 76, 77), (3, 76, 77, 41), (77, 76, 78, 79), (52, 14, 80, 81), (81, 80, 82, 83), (83, 82, 84, 85), (50, 12, 86, 87), (87, 86, 88, 89), (89, 88, 90, 91), (48, 49, 50, 87, 91), (10, 90, 86, 12, 11), (88, 9, 12, 86), (10, 9, 88, 90), (47, 48, 91, 89), (47, 89, 87, 50), (89, 91, 87), (86, 90, 88), (46, 8, 92, 93), (93, 92, 94, 95), (95, 94, 96, 97), (100, 101, 103, 102), (102, 103, 105, 104), (104, 105, 107, 106), (106, 107, 109, 108), (108, 109, 111, 110), (110, 111, 113, 112), (112, 113, 115, 114), (114, 115, 117, 116), (116, 117, 119, 118), (118, 119, 121, 120), (120, 121, 123, 122), (122, 123, 125, 124), (124, 125, 127, 126), (126, 127, 129, 128), (128, 129, 131, 130), (130, 131, 133, 132), (132, 133, 135, 134), (134, 135, 137, 136), (136, 137, 139, 138), (138, 139, 141, 140), (140, 141, 143, 142), (142, 143, 145, 144), (144, 145, 147, 146), (146, 147, 149, 148), (148, 149, 151, 150), (150, 151, 153, 152), (152, 153, 155, 154), (154, 155, 157, 156), (156, 157, 159, 158), (158, 159, 161, 160), (101, 163, 195, 164), (160, 161, 163, 162), (162, 163, 101, 100), (100, 102, 197, 196), (165, 164, 195, 194, 193, 192, 191, 190, 189, 188, 187, 186, 185, 184, 183, 182, 181, 180, 179, 178, 177, 176, 175, 174, 173, 172, 171, 170, 169, 168, 167, 166), (159, 157, 192, 193), (161, 159, 193, 194), (149, 147, 187, 188), (143, 141, 184, 185), (155, 153, 190, 191), (145, 143, 185, 186), (127, 125, 176, 177), (139, 137, 182, 183), (133, 131, 179, 180), (111, 109, 168, 169), (123, 121, 174, 175), (117, 115, 171, 172), (129, 127, 177, 178), (107, 105, 166, 167), (113, 111, 169, 170), (103, 101, 164, 165), (163, 161, 194, 195), (157, 155, 191, 192), (151, 149, 188, 189), (141, 139, 183, 184), (153, 151, 189, 190), (135, 133, 180, 181), (147, 145, 186, 187), (137, 135, 181, 182), (119, 117, 172, 173), (131, 129, 178, 179), (125, 123, 175, 176), (115, 113, 170, 171), (109, 107, 167, 168), (121, 119, 173, 174), (105, 103, 165, 166), (224, 225, 257, 256), (160, 162, 227, 226), (162, 100, 196, 227), (156, 158, 225, 224), (150, 152, 222, 221), (144, 146, 219, 218), (146, 148, 220, 219), (128, 130, 211, 210), (140, 142, 217, 216), (134, 136, 214, 213), (112, 114, 203, 202), (124, 126, 209, 208), (118, 120, 206, 205), (130, 132, 212, 211), (108, 110, 201, 200), (102, 104, 198, 197), (114, 116, 204, 203), (158, 160, 226, 225), (152, 154, 223, 222), (142, 144, 218, 217), (154, 156, 224, 223), (136, 138, 215, 214), (148, 150, 221, 220), (138, 140, 216, 215), (120, 122, 207, 206), (132, 134, 213, 212), (126, 128, 210, 209), (104, 106, 199, 198), (116, 118, 205, 204), (110, 112, 202, 201), (122, 124, 208, 207), (106, 108, 200, 199), (258, 259, 291, 290), (215, 216, 248, 247), (209, 210, 242, 241), (200, 201, 233, 232), (218, 219, 251, 250), (219, 220, 252, 251), (204, 205, 237, 236), (222, 223, 255, 254), (213, 214, 246, 245), (198, 199, 231, 230), (223, 224, 256, 255), (226, 227, 259, 258), (208, 209, 241, 240), (199, 200, 232, 231), (217, 218, 250, 249), (202, 203, 235, 234), (227, 196, 228, 259), (203, 204, 236, 235), (221, 222, 254, 253), (212, 213, 245, 244), (197, 198, 230, 229), (206, 207, 239, 238), (225, 226, 258, 257), (216, 217, 249, 248), (207, 208, 240, 239), (210, 211, 243, 242), (201, 202, 234, 233), (220, 221, 253, 252), (211, 212, 244, 243), (214, 215, 247, 246), (205, 206, 238, 237), (196, 197, 229, 228), (260, 261, 262, 263, 264, 265, 266, 267, 268, 269, 270, 271, 272, 273, 274, 275, 276, 277, 278, 279, 280, 281, 282, 283, 284, 285, 286, 287, 288, 289, 290, 291), (240, 241, 273, 272), (231, 232, 264, 263), (249, 250, 282, 281), (234, 235, 267, 266), (259, 228, 260, 291), (235, 236, 268, 267), (253, 254, 286, 285), (244, 245, 277, 276), (238, 239, 271, 270), (229, 230, 262, 261), (257, 258, 290, 289), (239, 240, 272, 271), (248, 249, 281, 280), (233, 234, 266, 265), (242, 243, 275, 274), (252, 253, 285, 284), (243, 244, 276, 275), (228, 229, 261, 260), (246, 247, 279, 278), (237, 238, 270, 269), (256, 257, 289, 288), (247, 248, 280, 279), (250, 251, 283, 282), (241, 242, 274, 273), (232, 233, 265, 264), (251, 252, 284, 283), (245, 246, 278, 277), (236, 237, 269, 268), (254, 255, 287, 286), (230, 231, 263, 262), (255, 256, 288, 287), (94, 80, 98, 96), (80, 94, 92, 82), (82, 92, 293, 292), (95, 97, 99, 81), (83, 93, 95, 81), (93, 83, 294, 295), (14, 13, 12, 9, 84, 82, 80), (51, 52, 81, 83, 85, 47, 50), (4, 42, 297, 296), (373, 372, 404, 405), (339, 337, 380, 381), (300, 301, 303, 302), (388, 387, 419, 420), (345, 343, 383, 384), (302, 303, 305, 304), (367, 366, 398, 399), (351, 349, 386, 387), (304, 305, 307, 306), (364, 298, 394, 396), (301, 363, 393, 299), (306, 307, 309, 308), (390, 389, 421, 422), (303, 301, 299, 298), (308, 309, 311, 310), (387, 386, 418, 419), (305, 303, 298, 364), (310, 311, 313, 312), (384, 383, 415, 416), (311, 309, 366, 367), (312, 313, 315, 314), (369, 368, 400, 401), (341, 339, 381, 382), (314, 315, 317, 316), (366, 365, 397, 398), (347, 345, 384, 385), (316, 317, 319, 318), (298, 299, 395, 394), (353, 351, 387, 388), (318, 319, 321, 320), (389, 388, 420, 421), (359, 357, 390, 391), (320, 321, 323, 322), (386, 385, 417, 418), (307, 305, 364, 365), (322, 323, 325, 324), (383, 382, 414, 415), (313, 311, 367, 368), (324, 325, 327, 326), (380, 379, 411, 412), (319, 317, 370, 371), (326, 327, 329, 328), (365, 364, 396, 397), (349, 347, 385, 386), (328, 329, 331, 330), (299, 393, 425, 395), (355, 353, 388, 389), (330, 331, 333, 332), (385, 384, 416, 417), (361, 359, 391, 392), (332, 333, 335, 334), (382, 381, 413, 414), (309, 307, 365, 366), (334, 335, 337, 336), (379, 378, 410, 411), (315, 313, 368, 369), (336, 337, 339, 338), (376, 375, 407, 408), (321, 319, 371, 372), (338, 339, 341, 340), (381, 380, 412, 413), (327, 325, 374, 375), (340, 341, 343, 342), (378, 377, 409, 410), (357, 355, 389, 390), (342, 343, 345, 344), (375, 374, 406, 407), (363, 361, 392, 393), (344, 345, 347, 346), (372, 371, 403, 404), (317, 315, 369, 370), (346, 347, 349, 348), (393, 392, 424, 425), (323, 321, 372, 373), (348, 349, 351, 350), (392, 391, 423, 424), (329, 327, 375, 376), (350, 351, 353, 352), (377, 376, 408, 409), (335, 333, 378, 379), (352, 353, 355, 354), (374, 373, 405, 406), (325, 323, 373, 374), (354, 355, 357, 356), (371, 370, 402, 403), (331, 329, 376, 377), (356, 357, 359, 358), (394, 395, 425, 424, 423, 422, 421, 420, 419, 418, 417, 416, 415, 414, 413, 412, 411, 410, 409, 408, 407, 406, 405, 404, 403, 402, 401, 400, 399, 398, 397, 396), (337, 335, 379, 380), (358, 359, 361, 360), (343, 341, 382, 383), (368, 367, 399, 400), (360, 361, 363, 362), (370, 369, 401, 402), (333, 331, 377, 378), (362, 363, 301, 300), (300, 302, 304, 306, 308, 310, 312, 314, 316, 318, 320, 322, 324, 326, 328, 330, 332, 334, 336, 338, 340, 342, 344, 346, 348, 350, 352, 354, 356, 358, 360, 362), (391, 390, 422, 423), (427, 426, 430, 431), (428, 429, 431, 430), (5, 43, 429, 428), (43, 427, 431, 429), (426, 5, 428, 430), (77, 433, 437, 435), (435, 437, 441, 439), (76, 77, 435, 434), (432, 76, 434, 436), (433, 432, 436, 437), (439, 441, 445, 443), (436, 434, 438, 440), (434, 435, 439, 438), (437, 436, 440, 441), (442, 443, 445, 444), (440, 438, 442, 444), (438, 439, 443, 442), (441, 440, 444, 445), (447, 449, 453, 451), (35, 73, 449, 447), (34, 35, 447, 446), (73, 72, 448, 449), (451, 453, 457, 455), (446, 447, 451, 450), (449, 448, 452, 453), (448, 446, 450, 452), (455, 457, 461, 459), (450, 451, 455, 454), (453, 452, 456, 457), (452, 450, 454, 456), (458, 459, 461, 460), (454, 455, 459, 458), (457, 456, 460, 461), (456, 454, 458, 460), (96, 98, 464, 462), (464, 465, 463, 462), (99, 97, 463, 465), (97, 96, 462, 463), (98, 99, 465, 464), (79, 38, 41, 77), (78, 76, 3, 0), (78, 0, 38, 79), (477, 478, 496, 495), (483, 501, 561, 559), (482, 483, 563, 562), (491, 503, 502, 473), (471, 489, 525, 523), (476, 477, 495, 494), (481, 482, 500, 499), (469, 470, 519, 518), (475, 476, 494, 493), (474, 475, 493, 492), (480, 481, 567, 566), (486, 468, 570, 572), (473, 474, 492, 491), (479, 480, 498, 497), (579, 468, 586, 588), (466, 467, 485, 484), (502, 503, 505, 504), (496, 478, 504, 505), (472, 490, 489, 471), (497, 490, 472, 479), (506, 507, 509, 508), (58, 20, 510, 511), (20, 21, 507, 506), (59, 58, 508, 509), (511, 510, 512, 513), (20, 506, 512, 510), (508, 58, 511, 513), (506, 508, 513, 512), (514, 515, 517, 516), (71, 70, 516, 517), (33, 71, 517, 515), (70, 32, 514, 516), (518, 519, 521, 520), (487, 469, 518, 520), (488, 487, 520, 521), (519, 470, 1360, 1362), (522, 523, 525, 524), (470, 471, 523, 522), (488, 470, 590, 591), (489, 488, 524, 525), (489, 471, 526, 527), (529, 527, 531, 533), (533, 531, 535, 537), (528, 529, 533, 532), (526, 528, 532, 530), (527, 526, 530, 531), (535, 534, 536, 537), (531, 530, 534, 535), (532, 533, 537, 536), (530, 532, 536, 534), (538, 539, 541, 540), (18, 19, 539, 538), (57, 56, 540, 541), (19, 57, 541, 539), (543, 545, 549, 547), (16, 54, 545, 543), (15, 16, 543, 542), (53, 15, 542, 544), (546, 547, 549, 548), (542, 543, 547, 546), (545, 544, 548, 549), (542, 546, 1358, 1356), (550, 551, 553, 552), (17, 18, 551, 550), (56, 55, 552, 553), (55, 17, 550, 552), (554, 555, 557, 556), (29, 67, 557, 555), (28, 29, 555, 554), (67, 66, 556, 557), (558, 559, 561, 560), (466, 483, 559, 558), (484, 466, 558, 560), (501, 484, 560, 561), (562, 563, 565, 564), (483, 501, 565, 563), (501, 500, 564, 565), (500, 482, 562, 564), (566, 567, 569, 568), (499, 498, 568, 569), (498, 480, 566, 568), (499, 569, 597, 595), (22, 21, 20, 506, 27, 26, 25, 24, 23), (59, 21, 20, 58), (59, 60, 61, 62, 63, 64, 65, 508, 58), (573, 572, 576, 577), (469, 487, 573, 571), (487, 486, 572, 573), (468, 469, 571, 570), (574, 575, 577, 576), (571, 573, 577, 575), (572, 570, 574, 576), (570, 571, 575, 574), (578, 579, 581, 580), (467, 468, 579, 578), (485, 467, 578, 580), (486, 485, 580, 581), (582, 583, 585, 584), (29, 30, 583, 582), (68, 67, 584, 585), (30, 68, 585, 583), (586, 587, 589, 588), (468, 486, 587, 586), (581, 579, 588, 589), (486, 581, 589, 587), (481, 567, 510, 562, 482), (569, 499, 500, 564, 511), (467, 485, 486, 468), (587, 487, 469, 586), (469, 487, 488, 470), (466, 484, 501, 483), (482, 500, 501, 483), (591, 590, 592, 593), (470, 522, 592, 590), (524, 488, 591, 593), (522, 524, 593, 592), (594, 595, 597, 596), (567, 481, 594, 596), (481, 499, 595, 594), (569, 567, 596, 597), (491, 492, 493, 494, 495, 496, 505, 503), (473, 502, 504, 478, 477, 476, 475, 474), (598, 599, 601, 600), (600, 601, 603, 602), (602, 603, 605, 604), (604, 605, 607, 606), (606, 607, 609, 608), (608, 609, 611, 610), (610, 611, 613, 612), (612, 613, 615, 614), (614, 615, 617, 616), (616, 617, 619, 618), (618, 619, 621, 620), (620, 621, 623, 622), (622, 623, 625, 624), (624, 625, 627, 626), (626, 627, 629, 628), (628, 629, 631, 630), (630, 631, 633, 632), (632, 633, 635, 634), (634, 635, 637, 636), (636, 637, 639, 638), (638, 639, 641, 640), (640, 641, 643, 642), (642, 643, 645, 644), (644, 645, 647, 646), (646, 647, 649, 648), (648, 649, 651, 650), (650, 651, 653, 652), (652, 653, 655, 654), (654, 655, 657, 656), (656, 657, 659, 658), (601, 599, 661, 659, 657, 655, 653, 651, 649, 647, 645, 643, 641, 639, 637, 635, 633, 631, 629, 627, 625, 623, 621, 619, 617, 615, 613, 611, 609, 607, 605, 603), (658, 659, 661, 660), (660, 661, 599, 598), (598, 600, 602, 604, 606, 608, 610, 612, 614, 616, 618, 620, 622, 624, 626, 628, 630, 632, 634, 636, 638, 640, 642, 644, 646, 648, 650, 652, 654, 656, 658, 660), (662, 663, 665, 664), (664, 665, 667, 666), (666, 667, 669, 668), (668, 669, 671, 670), (670, 671, 673, 672), (672, 673, 675, 674), (674, 675, 677, 676), (676, 677, 679, 678), (678, 679, 681, 680), (680, 681, 683, 682), (682, 683, 685, 684), (684, 685, 687, 686), (686, 687, 689, 688), (688, 689, 691, 690), (690, 691, 693, 692), (692, 693, 695, 694), (694, 695, 697, 696), (696, 697, 699, 698), (698, 699, 701, 700), (700, 701, 703, 702), (702, 703, 705, 704), (704, 705, 707, 706), (706, 707, 709, 708), (708, 709, 711, 710), (710, 711, 713, 712), (712, 713, 715, 714), (714, 715, 717, 716), (716, 717, 719, 718), (718, 719, 721, 720), (720, 721, 723, 722), (665, 663, 725, 723, 721, 719, 717, 715, 713, 711, 709, 707, 705, 703, 701, 699, 697, 695, 693, 691, 689, 687, 685, 683, 681, 679, 677, 675, 673, 671, 669, 667), (722, 723, 725, 724), (724, 725, 663, 662), (724, 662, 726, 757), (726, 727, 728, 729, 730, 731, 732, 733, 734, 735, 736, 737, 738, 739, 740, 741, 742, 743, 744, 745, 746, 747, 748, 749, 750, 751, 752, 753, 754, 755, 756, 757), (718, 720, 755, 754), (720, 722, 756, 755), (714, 716, 753, 752), (708, 710, 750, 749), (702, 704, 747, 746), (692, 694, 742, 741), (704, 706, 748, 747), (686, 688, 739, 738), (698, 700, 745, 744), (676, 678, 734, 733), (688, 690, 740, 739), (670, 672, 731, 730), (682, 684, 737, 736), (672, 674, 732, 731), (666, 668, 729, 728), (662, 664, 727, 726), (722, 724, 757, 756), (710, 712, 751, 750), (716, 718, 754, 753), (706, 708, 749, 748), (700, 702, 746, 745), (712, 714, 752, 751), (694, 696, 743, 742), (684, 686, 738, 737), (696, 698, 744, 743), (678, 680, 735, 734), (690, 692, 741, 740), (680, 682, 736, 735), (674, 676, 733, 732), (668, 670, 730, 729), (664, 666, 728, 727), (750, 751, 759, 758), (758, 759, 761, 760), (760, 761, 763, 762), (764, 765, 767, 766), (762, 763, 765, 764), (766, 767, 770, 769), (769, 770, 772, 771), (771, 772, 774, 773), (775, 776, 778, 777), (777, 778, 780, 779), (779, 780, 782, 781), (781, 782, 784, 783), (783, 784, 786, 785), (785, 786, 788, 787), (787, 788, 790, 789), (789, 790, 792, 791), (791, 792, 794, 793), (793, 794, 796, 795), (795, 796, 798, 797), (797, 798, 800, 799), (799, 800, 802, 801), (801, 802, 804, 803), (803, 804, 806, 805), (805, 806, 808, 807), (807, 808, 810, 809), (809, 810, 812, 811), (811, 812, 814, 813), (813, 814, 816, 815), (815, 816, 818, 817), (817, 818, 820, 819), (819, 820, 822, 821), (821, 822, 824, 823), (823, 824, 826, 825), (825, 826, 828, 827), (827, 828, 830, 829), (829, 830, 832, 831), (831, 832, 834, 833), (833, 834, 836, 835), (778, 776, 838, 836, 834, 832, 830, 828, 826, 824, 822, 820, 818, 816, 814, 812, 810, 808, 806, 804, 802, 800, 798, 796, 794, 792, 790, 788, 786, 784, 782, 780), (835, 836, 838, 837), (837, 838, 776, 775), (775, 777, 779, 781, 783, 785, 787, 789, 791, 793, 795, 797, 799, 801, 803, 805, 807, 809, 811, 813, 815, 817, 819, 821, 823, 825, 827, 829, 831, 833, 835, 837), (766, 773, 774, 767), (921, 922, 954, 953), (869, 871, 918, 917), (841, 842, 844, 843), (924, 925, 957, 956), (845, 847, 906, 905), (843, 844, 846, 845), (840, 839, 935, 936), (875, 877, 921, 920), (845, 846, 848, 847), (933, 934, 966, 965), (881, 883, 924, 923), (847, 848, 850, 849), (923, 924, 956, 955), (871, 873, 919, 918), (849, 850, 852, 851), (932, 933, 965, 964), (877, 879, 922, 921), (851, 852, 854, 853), (920, 921, 953, 952), (883, 885, 925, 924), (853, 854, 856, 855), (917, 918, 950, 949), (889, 891, 928, 927), (855, 856, 858, 857), (914, 915, 947, 946), (849, 851, 908, 907), (857, 858, 860, 859), (931, 932, 964, 963), (879, 881, 923, 922), (859, 860, 862, 861), (919, 920, 952, 951), (885, 887, 926, 925), (861, 862, 864, 863), (916, 917, 949, 948), (891, 893, 929, 928), (863, 864, 866, 865), (913, 914, 946, 945), (897, 899, 932, 931), (865, 866, 868, 867), (910, 911, 943, 942), (851, 853, 909, 908), (867, 868, 870, 869), (930, 931, 963, 962), (857, 859, 912, 911), (869, 870, 872, 871), (915, 916, 948, 947), (841, 843, 839, 840), (871, 872, 874, 873), (912, 913, 945, 944), (887, 889, 927, 926), (873, 874, 876, 875), (909, 910, 942, 941), (893, 895, 930, 929), (875, 876, 878, 877), (906, 907, 939, 938), (899, 901, 933, 932), (877, 878, 880, 879), (929, 930, 962, 961), (903, 841, 840, 934), (879, 880, 882, 881), (926, 927, 959, 958), (847, 849, 907, 906), (881, 882, 884, 883), (911, 912, 944, 943), (853, 855, 910, 909), (883, 884, 886, 885), (908, 909, 941, 940), (859, 861, 913, 912), (885, 886, 888, 887), (905, 906, 938, 937), (865, 867, 916, 915), (887, 888, 890, 889), (928, 929, 961, 960), (895, 897, 931, 930), (889, 890, 892, 891), (925, 926, 958, 957), (901, 903, 934, 933), (891, 892, 894, 893), (934, 840, 936, 966), (855, 857, 911, 910), (893, 894, 896, 895), (922, 923, 955, 954), (861, 863, 914, 913), (895, 896, 898, 897), (907, 908, 940, 939), (867, 869, 917, 916), (897, 898, 900, 899), (937, 938, 970, 969), (843, 845, 905, 839), (899, 900, 902, 901), (844, 842, 904, 902, 900, 898, 896, 894, 892, 890, 888, 886, 884, 882, 880, 878, 876, 874, 872, 870, 868, 866, 864, 862, 860, 858, 856, 854, 852, 850, 848, 846), (839, 905, 937, 935), (901, 902, 904, 903), (918, 919, 951, 950), (863, 865, 915, 914), (903, 904, 842, 841), (873, 875, 920, 919), (927, 928, 960, 959), (970, 971, 1003, 1002), (946, 947, 979, 978), (961, 962, 994, 993), (943, 944, 976, 975), (952, 953, 985, 984), (942, 943, 975, 974), (957, 958, 990, 989), (939, 940, 972, 971), (966, 936, 968, 998), (948, 949, 981, 980), (963, 964, 996, 995), (938, 939, 971, 970), (936, 935, 967, 968), (962, 963, 995, 994), (944, 945, 977, 976), (953, 954, 986, 985), (959, 960, 992, 991), (940, 941, 973, 972), (949, 950, 982, 981), (958, 959, 991, 990), (955, 956, 988, 987), (964, 965, 997, 996), (935, 937, 969, 967), (945, 946, 978, 977), (954, 955, 987, 986), (951, 952, 984, 983), (960, 961, 993, 992), (950, 951, 983, 982), (941, 942, 974, 973), (956, 957, 989, 988), (965, 966, 998, 997), (947, 948, 980, 979), (999, 1001, 1033, 1031), (968, 967, 999, 1000), (994, 995, 1027, 1026), (976, 977, 1009, 1008), (985, 986, 1018, 1017), (991, 992, 1024, 1023), (990, 991, 1023, 1022), (972, 973, 1005, 1004), (981, 982, 1014, 1013), (996, 997, 1029, 1028), (987, 988, 1020, 1019), (967, 969, 1001, 999), (977, 978, 1010, 1009), (986, 987, 1019, 1018), (983, 984, 1016, 1015), (992, 993, 1025, 1024), (973, 974, 1006, 1005), (982, 983, 1015, 1014), (979, 980, 1012, 1011), (988, 989, 1021, 1020), (997, 998, 1030, 1029), (969, 970, 1002, 1001), (978, 979, 1011, 1010), (984, 985, 1017, 1016), (993, 994, 1026, 1025), (975, 976, 1008, 1007), (974, 975, 1007, 1006), (989, 990, 1022, 1021), (971, 972, 1004, 1003), (998, 968, 1000, 1030), (980, 981, 1013, 1012), (995, 996, 1028, 1027), (1033, 1034, 1066, 1065), (1018, 1019, 1051, 1050), (1009, 1010, 1042, 1041), (1024, 1025, 1057, 1056), (1015, 1016, 1048, 1047), (1005, 1006, 1038, 1037), (1014, 1015, 1047, 1046), (1029, 1030, 1062, 1061), (1011, 1012, 1044, 1043), (1020, 1021, 1053, 1052), (1001, 1002, 1034, 1033), (1010, 1011, 1043, 1042), (1007, 1008, 1040, 1039), (1016, 1017, 1049, 1048), (1025, 1026, 1058, 1057), (1006, 1007, 1039, 1038), (1012, 1013, 1045, 1044), (1021, 1022, 1054, 1053), (1003, 1004, 1036, 1035), (1030, 1000, 1032, 1062), (1027, 1028, 1060, 1059), (1002, 1003, 1035, 1034), (1000, 999, 1031, 1032), (1017, 1018, 1050, 1049), (1026, 1027, 1059, 1058), (1008, 1009, 1041, 1040), (1023, 1024, 1056, 1055), (1022, 1023, 1055, 1054), (1004, 1005, 1037, 1036), (1013, 1014, 1046, 1045), (1028, 1029, 1061, 1060), (1019, 1020, 1052, 1051), (1066, 1067, 1099, 1098), (1042, 1043, 1075, 1074), (1057, 1058, 1090, 1089), (1039, 1040, 1072, 1071), (1048, 1049, 1081, 1080), (1038, 1039, 1071, 1070), (1035, 1036, 1068, 1067), (1062, 1032, 1064, 1094), (1044, 1045, 1077, 1076), (1053, 1054, 1086, 1085), (1059, 1060, 1092, 1091), (1034, 1035, 1067, 1066), (1032, 1031, 1063, 1064), (1040, 1041, 1073, 1072), (1049, 1050, 1082, 1081), (1058, 1059, 1091, 1090), (1055, 1056, 1088, 1087), (1045, 1046, 1078, 1077), (1054, 1055, 1087, 1086), (1036, 1037, 1069, 1068), (1051, 1052, 1084, 1083), (1060, 1061, 1093, 1092), (1031, 1033, 1065, 1063), (1050, 1051, 1083, 1082), (1041, 1042, 1074, 1073), (1056, 1057, 1089, 1088), (1047, 1048, 1080, 1079), (1037, 1038, 1070, 1069), (1046, 1047, 1079, 1078), (1061, 1062, 1094, 1093), (1043, 1044, 1076, 1075), (1052, 1053, 1085, 1084), (1099, 1100, 1196, 1195), (1084, 1085, 1117, 1116), (1075, 1076, 1108, 1107), (1090, 1091, 1123, 1122), (1081, 1082, 1114, 1113), (1071, 1072, 1104, 1103), (1080, 1081, 1113, 1112), (1077, 1078, 1110, 1109), (1086, 1087, 1119, 1118), (1067, 1068, 1100, 1099), (1076, 1077, 1109, 1108), (1073, 1074, 1106, 1105), (1082, 1083, 1115, 1114), (1091, 1092, 1124, 1123), (1064, 1063, 1095, 1096), (1072, 1073, 1105, 1104), (1078, 1079, 1111, 1110), (1087, 1088, 1120, 1119), (1069, 1070, 1102, 1101), (1093, 1094, 1126, 1125), (1068, 1069, 1101, 1100), (1065, 1066, 1098, 1097), (1083, 1084, 1116, 1115), (1092, 1093, 1125, 1124), (1074, 1075, 1107, 1106), (1089, 1090, 1122, 1121), (1063, 1065, 1097, 1095), (1088, 1089, 1121, 1120), (1070, 1071, 1103, 1102), (1079, 1080, 1112, 1111), (1094, 1064, 1096, 1126), (1085, 1086, 1118, 1117), (1118, 1119, 1215, 1214), (1129, 1130, 1132, 1131), (1112, 1113, 1209, 1208), (1131, 1132, 1134, 1133), (1103, 1104, 1200, 1199), (1133, 1134, 1136, 1135), (1113, 1114, 1210, 1209), (1135, 1136, 1138, 1137), (1122, 1123, 1219, 1218), (1137, 1138, 1140, 1139), (1107, 1108, 1204, 1203), (1139, 1140, 1142, 1141), (1116, 1117, 1213, 1212), (1141, 1142, 1144, 1143), (1098, 1099, 1195, 1194), (1143, 1144, 1146, 1145), (1126, 1096, 1127, 1222), (1145, 1146, 1148, 1147), (1117, 1118, 1214, 1213), (1147, 1148, 1150, 1149), (1102, 1103, 1199, 1198), (1149, 1150, 1152, 1151), (1120, 1121, 1217, 1216), (1151, 1152, 1154, 1153), (1111, 1112, 1208, 1207), (1153, 1154, 1156, 1155), (1095, 1097, 1193, 1128), (1155, 1156, 1158, 1157), (1121, 1122, 1218, 1217), (1157, 1158, 1160, 1159), (1124, 1125, 1221, 1220), (1159, 1160, 1162, 1161), (1115, 1116, 1212, 1211), (1161, 1162, 1164, 1163), (1106, 1107, 1203, 1202), (1163, 1164, 1166, 1165), (1097, 1098, 1194, 1193), (1165, 1166, 1168, 1167), (1100, 1101, 1197, 1196), (1167, 1168, 1170, 1169), (1125, 1126, 1222, 1221), (1169, 1170, 1172, 1171), (1119, 1120, 1216, 1215), (1171, 1172, 1174, 1173), (1110, 1111, 1207, 1206), (1173, 1174, 1176, 1175), (1101, 1102, 1198, 1197), (1175, 1176, 1178, 1177), (1104, 1105, 1201, 1200), (1177, 1178, 1180, 1179), (1096, 1095, 1128, 1127), (1179, 1180, 1182, 1181), (1114, 1115, 1211, 1210), (1181, 1182, 1184, 1183), (1105, 1106, 1202, 1201), (1183, 1184, 1186, 1185), (1123, 1124, 1220, 1219), (1185, 1186, 1188, 1187), (1108, 1109, 1205, 1204), (1187, 1188, 1190, 1189), (1132, 1130, 1192, 1190, 1188, 1186, 1184, 1182, 1180, 1178, 1176, 1174, 1172, 1170, 1168, 1166, 1164, 1162, 1160, 1158, 1156, 1154, 1152, 1150, 1148, 1146, 1144, 1142, 1140, 1138, 1136, 1134), (1127, 1128, 1193, 1194, 1195, 1196, 1197, 1198, 1199, 1200, 1201, 1202, 1203, 1204, 1205, 1206, 1207, 1208, 1209, 1210, 1211, 1212, 1213, 1214, 1215, 1216, 1217, 1218, 1219, 1220, 1221, 1222), (1189, 1190, 1192, 1191), (1109, 1110, 1206, 1205), (1191, 1192, 1130, 1129), (1177, 1179, 1248, 1247), (751, 770, 772, 774, 761, 759), (761, 774, 767, 765, 763), (762, 764, 766, 773, 760), (758, 760, 773, 771, 769, 750), (1241, 1242, 1274, 1273), (1171, 1173, 1245, 1244), (1165, 1167, 1242, 1241), (1159, 1161, 1239, 1238), (1169, 1171, 1244, 1243), (1163, 1165, 1241, 1240), (1157, 1159, 1238, 1237), (1151, 1153, 1235, 1234), (1129, 1131, 1224, 1223), (1161, 1163, 1240, 1239), (1155, 1157, 1237, 1236), (1149, 1151, 1234, 1233), (1143, 1145, 1231, 1230), (1189, 1191, 1254, 1253), (1183, 1185, 1251, 1250), (1153, 1155, 1236, 1235), (1147, 1149, 1233, 1232), (1141, 1143, 1230, 1229), (1135, 1137, 1227, 1226), (1191, 1129, 1223, 1254), (1187, 1189, 1253, 1252), (1181, 1183, 1250, 1249), (1175, 1177, 1247, 1246), (1145, 1147, 1232, 1231), (1139, 1141, 1229, 1228), (1133, 1135, 1226, 1225), (1185, 1187, 1252, 1251), (1179, 1181, 1249, 1248), (1173, 1175, 1246, 1245), (1167, 1169, 1243, 1242), (1137, 1139, 1228, 1227), (1131, 1133, 1225, 1224), (1255, 1256, 1257, 1258, 1259, 1260, 1261, 1262, 1263, 1264, 1265, 1266, 1267, 1268, 1269, 1270, 1271, 1272, 1273, 1274, 1275, 1276, 1277, 1278, 1279, 1280, 1281, 1282, 1283, 1284, 1285, 1286), (1232, 1233, 1265, 1264), (1250, 1251, 1283, 1282), (1235, 1236, 1268, 1267), (1226, 1227, 1259, 1258), (1254, 1223, 1255, 1286), (1236, 1237, 1269, 1268), (1245, 1246, 1278, 1277), (1230, 1231, 1263, 1262), (1239, 1240, 1272, 1271), (1249, 1250, 1282, 1281), (1240, 1241, 1273, 1272), (1225, 1226, 1258, 1257), (1243, 1244, 1276, 1275), (1234, 1235, 1267, 1266), (1253, 1254, 1286, 1285), (1244, 1245, 1277, 1276), (1247, 1248, 1280, 1279), (1238, 1239, 1271, 1270), (1229, 1230, 1262, 1261), (1223, 1224, 1256, 1255), (1248, 1249, 1281, 1280), (1251, 1252, 1284, 1283), (1224, 1225, 1257, 1256), (1242, 1243, 1275, 1274), (1233, 1234, 1266, 1265), (1227, 1228, 1260, 1259), (1252, 1253, 1285, 1284), (1237, 1238, 1270, 1269), (1228, 1229, 1261, 1260), (1246, 1247, 1279, 1278), (1231, 1232, 1264, 1263), (67, 29, 1287, 1288), (1288, 1287, 1289, 1290), (1290, 1289, 1291, 1292), (1292, 1291, 1293, 1294), (1294, 576, 574, 1293), (29, 574, 1293, 1291, 1289, 1287), (1288, 1290, 1292, 1294, 1293, 574, 67), (3, 41, 1296, 1295), (1295, 1296, 1298, 1297), (1297, 1298, 1300, 1299), (1299, 1300, 1302, 1301), (1301, 1302, 1304, 1303), (1303, 1304, 1306, 1305), (1305, 1306, 1308, 1307), (0, 1307, 1308, 38), (1310, 1309, 1311, 1312), (1312, 1311, 1313, 1314), (1314, 1313, 1315, 1316), (1316, 1315, 1317, 1318), (1318, 1317, 1319, 1320), (1320, 1319, 1321, 1322), (1322, 1321, 1323, 1324), (1324, 1323, 1325, 1326), (1326, 1325, 1327, 1328), (1328, 1327, 1329, 1330), (1330, 1329, 1331, 1332), (1332, 1331, 1333, 1334), (1334, 1333, 1335, 1336), (1336, 1335, 1337, 1338), (1338, 1337, 1339, 1340), (1339, 1309, 1310, 1340), (0, 1317, 1315, 1313, 1311, 1309, 1307), (1308, 1310, 1312, 1314, 1316, 1318, 38), (3, 1295, 1325, 1323, 1321, 1319, 1317, 0), (38, 1318, 1320, 1322, 1324, 1326, 1296, 41), (1296, 1326, 1328, 1330, 1332, 1334, 1336, 1338, 1340, 1310, 1308, 1306, 1304, 1302, 1300, 1298), (1297, 1299, 1301, 1303, 1305, 1307, 1309, 1339, 1337, 1335, 1333, 1331, 1329, 1327, 1325, 1295), (764, 765, 1342, 1341), (767, 1343, 1347, 1345), (765, 764, 768, 1343), (1344, 1345, 1347, 1346), (1343, 768, 1346, 1347), (768, 766, 1344, 1346), (766, 767, 1345, 1344), (1343, 767, 1349, 1351), (1348, 1350, 1351, 1349), (768, 1343, 1351, 1350), (766, 768, 1350, 1348), (767, 766, 1348, 1349), (71, 33, 32, 70), (73, 35, 34, 72), (54, 16, 15, 53), (1352, 1353, 1355, 1354), (18, 56, 1353, 1352), (56, 553, 1355, 1353), (551, 18, 1352, 1354), (1357, 1356, 1358, 1359), (546, 548, 1359, 1358), (544, 542, 1356, 1357), (548, 544, 1357, 1359), (98, 14, 52, 99), (1360, 1361, 1363, 1362), (521, 519, 1362, 1363), (470, 488, 1361, 1360), (488, 521, 1363, 1361), (1365, 1364, 1366, 1367), (67, 29, 1364, 1365), (584, 67, 1365, 1367), (582, 584, 1367, 1366), (511, 58, 57), (510, 20, 19), (76, 4, 296, 432), (77, 433, 297, 42), (296, 297, 433, 432), (68, 576, 1294, 1292, 1290, 1288, 67)])
me_plane.use_remesh_preserve_volume = False
me_plane.use_remesh_preserve_attributes = False
me_plane.use_mirror_vertex_groups = False
me_plane.update()

# ---- objects
ob_plane = bpy.data.objects.new('Plane', me_plane)

# ---- transforms, parenting, visibility, modifiers, constraints
ob_plane.location = (9.987, 7.728, -1.188)
ob_plane.lineart.crease_threshold = 0.0

# ---- collection membership
col_collection_1.objects.link(ob_plane)

# ---- scene / render settings (as saved in the file)
scene.frame_start = 1; scene.frame_end = 250; scene.frame_set(1)
scene.render.engine = 'BLENDER_EEVEE_NEXT'
scene.render.resolution_percentage = 50
scene.render.dither_intensity = 0.0
scene.cycles.use_denoising = False
scene.cycles.samples = 128
scene.cycles.sampling_pattern = 'TABULATED_SOBOL'
scene.cycles.light_sampling_threshold = 0.0
scene.cycles.use_adaptive_sampling = False
scene.cycles.use_light_tree = False
scene.cycles.blur_glossy = 0.0
scene.cycles.sample_clamp_indirect = 0.0
scene.view_settings.view_transform = 'Standard'
bpy.context.view_layer.update()

# ---- added for rendering (the .blend has no active camera and no usable light): camera, sun
cam_auto = bpy.data.cameras.new('AutoCamera')
cam_auto.lens = 50.0
cam_auto.sensor_width = 36.0
cam_auto.clip_end = 1000.0
ob_auto_camera = bpy.data.objects.new('AutoCamera', cam_auto)
scene.collection.objects.link(ob_auto_camera)
ob_auto_camera.location = (14.6619, -8.35679, 12.1634)
ob_auto_camera.rotation_euler = (1.09748, -7.21219e-08, 0.694738)
scene.camera = ob_auto_camera
light_auto_sun = bpy.data.lights.new('AutoSun', 'SUN')
light_auto_sun.energy = 3.0
light_auto_sun.angle = 0.0523599
ob_auto_sun = bpy.data.objects.new('AutoSun', light_auto_sun)
scene.collection.objects.link(ob_auto_sun)
ob_auto_sun.rotation_euler = (0.872665, 0.174533, 0.523599)
bpy.context.view_layer.update()
